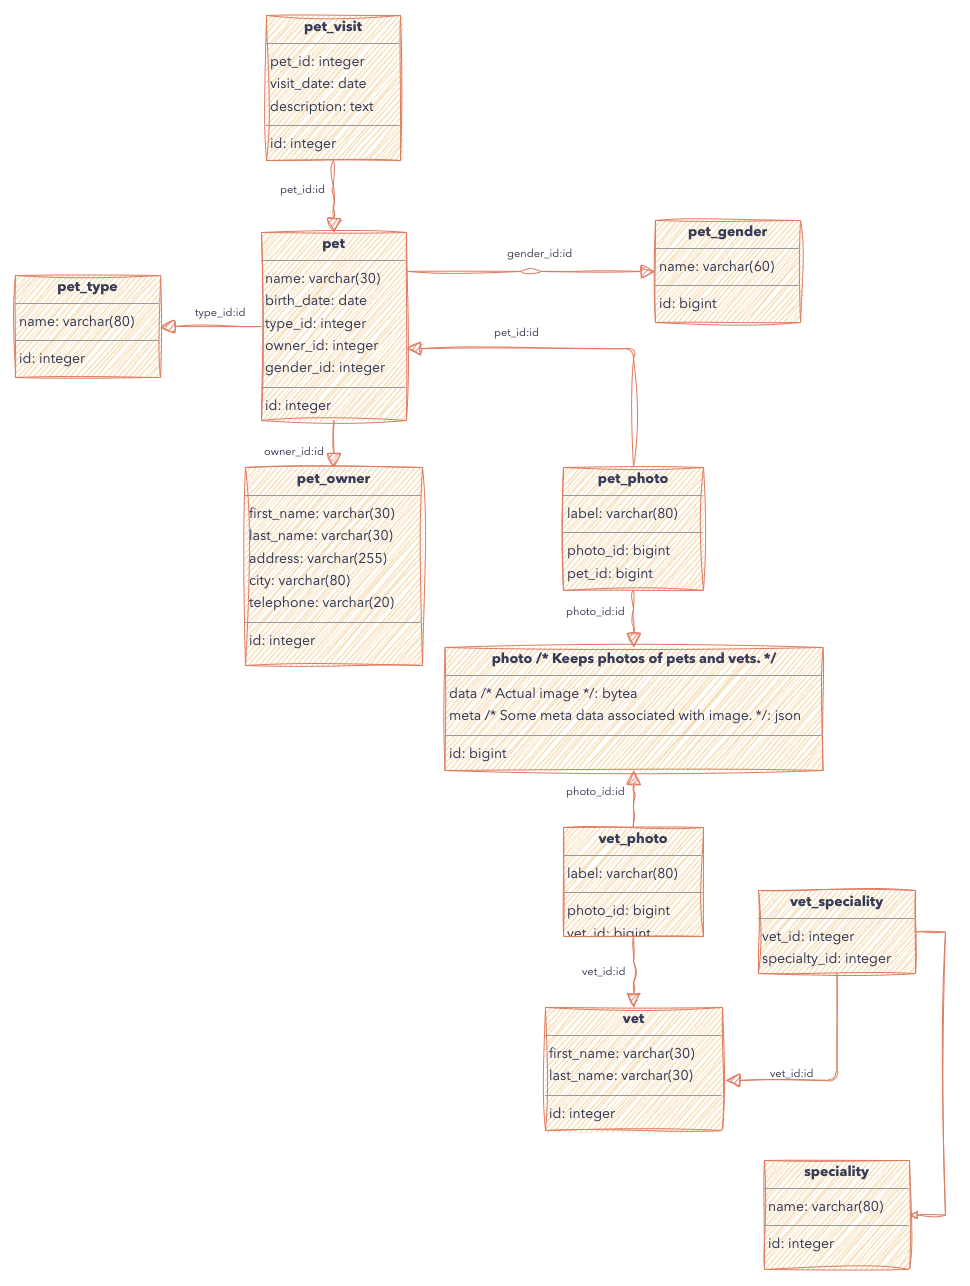

The diagram above was exported from draw.io. Its source (the exported page's mxGraphModel, read from the mxfile embedded in the PNG):
<mxGraphModel dx="2061" dy="1291" grid="1" gridSize="10" guides="1" tooltips="1" connect="1" arrows="1" fold="1" page="0" pageScale="1" pageWidth="1169" pageHeight="827" background="#ffffff" math="0" shadow="0">
  <root>
    <mxCell id="0" />
    <mxCell id="1" parent="0" />
    <mxCell id="2" value="&lt;p style=&quot;margin:0px;margin-top:4px;text-align:center;&quot;&gt;&lt;b&gt;pet&lt;/b&gt;&lt;/p&gt;&lt;hr size=&quot;1&quot;&gt;&lt;p style=&quot;margin:0 0 0 4px;line-height:1.6;&quot;&gt; name: varchar(30)&lt;br&gt; birth_date: date&lt;br&gt; type_id: integer&lt;br&gt; owner_id: integer&lt;br&gt; gender_id: integer&lt;/p&gt;&lt;hr size=&quot;1&quot;&gt;&lt;p style=&quot;margin:0 0 0 4px;line-height:1.6;&quot;&gt; id: integer&lt;/p&gt;" style="verticalAlign=top;align=left;overflow=fill;fontSize=14;fontFamily=Avenir Next;html=1;rounded=0;shadow=0;comic=0;labelBackgroundColor=none;strokeWidth=1;sketch=1;curveFitting=1;jiggle=2;fillColor=#F2CC8F;strokeColor=#E07A5F;fontColor=#393C56;" vertex="1" parent="1">
      <mxGeometry x="-124" y="132" width="145" height="188" as="geometry" />
    </mxCell>
    <mxCell id="3" value="&lt;p style=&quot;margin:0px;margin-top:4px;text-align:center;&quot;&gt;&lt;b&gt;pet_gender&lt;/b&gt;&lt;/p&gt;&lt;hr size=&quot;1&quot;&gt;&lt;p style=&quot;margin:0 0 0 4px;line-height:1.6;&quot;&gt; name: varchar(60)&lt;/p&gt;&lt;hr size=&quot;1&quot;&gt;&lt;p style=&quot;margin:0 0 0 4px;line-height:1.6;&quot;&gt; id: bigint&lt;/p&gt;" style="verticalAlign=top;align=left;overflow=fill;fontSize=14;fontFamily=Avenir Next;html=1;rounded=0;shadow=0;comic=0;labelBackgroundColor=none;strokeWidth=1;sketch=1;curveFitting=1;jiggle=2;fillColor=#F2CC8F;strokeColor=#E07A5F;fontColor=#393C56;" vertex="1" parent="1">
      <mxGeometry x="270" y="120" width="145" height="102" as="geometry" />
    </mxCell>
    <mxCell id="4" value="&lt;p style=&quot;margin:0px;margin-top:4px;text-align:center;&quot;&gt;&lt;b&gt;pet_owner&lt;/b&gt;&lt;/p&gt;&lt;hr size=&quot;1&quot;&gt;&lt;p style=&quot;margin:0 0 0 4px;line-height:1.6;&quot;&gt; first_name: varchar(30)&lt;br&gt; last_name: varchar(30)&lt;br&gt; address: varchar(255)&lt;br&gt; city: varchar(80)&lt;br&gt; telephone: varchar(20)&lt;/p&gt;&lt;hr size=&quot;1&quot;&gt;&lt;p style=&quot;margin:0 0 0 4px;line-height:1.6;&quot;&gt; id: integer&lt;/p&gt;" style="verticalAlign=top;align=left;overflow=fill;fontSize=14;fontFamily=Avenir Next;html=1;rounded=0;shadow=0;comic=0;labelBackgroundColor=none;strokeWidth=1;sketch=1;curveFitting=1;jiggle=2;fillColor=#F2CC8F;strokeColor=#E07A5F;fontColor=#393C56;" vertex="1" parent="1">
      <mxGeometry x="-140" y="367" width="177" height="198" as="geometry" />
    </mxCell>
    <mxCell id="5" value="&lt;p style=&quot;margin:0px;margin-top:4px;text-align:center;&quot;&gt;&lt;b&gt;pet_photo&lt;/b&gt;&lt;/p&gt;&lt;hr size=&quot;1&quot;&gt;&lt;p style=&quot;margin:0 0 0 4px;line-height:1.6;&quot;&gt; label: varchar(80)&lt;/p&gt;&lt;hr size=&quot;1&quot;&gt;&lt;p style=&quot;margin:0 0 0 4px;line-height:1.6;&quot;&gt; photo_id: bigint&lt;br&gt; pet_id: bigint&lt;/p&gt;" style="verticalAlign=top;align=left;overflow=fill;fontSize=14;fontFamily=Avenir Next;html=1;rounded=0;shadow=0;comic=0;labelBackgroundColor=none;strokeWidth=1;sketch=1;curveFitting=1;jiggle=2;fillColor=#F2CC8F;strokeColor=#E07A5F;fontColor=#393C56;" vertex="1" parent="1">
      <mxGeometry x="178" y="367" width="140" height="123" as="geometry" />
    </mxCell>
    <mxCell id="6" value="&lt;p style=&quot;margin:0px;margin-top:4px;text-align:center;&quot;&gt;&lt;b&gt;pet_type&lt;/b&gt;&lt;/p&gt;&lt;hr size=&quot;1&quot;&gt;&lt;p style=&quot;margin:0 0 0 4px;line-height:1.6;&quot;&gt; name: varchar(80)&lt;/p&gt;&lt;hr size=&quot;1&quot;&gt;&lt;p style=&quot;margin:0 0 0 4px;line-height:1.6;&quot;&gt; id: integer&lt;/p&gt;" style="verticalAlign=top;align=left;overflow=fill;fontSize=14;fontFamily=Avenir Next;html=1;rounded=0;shadow=0;comic=0;labelBackgroundColor=none;strokeWidth=1;sketch=1;curveFitting=1;jiggle=2;fillColor=#F2CC8F;strokeColor=#E07A5F;fontColor=#393C56;" vertex="1" parent="1">
      <mxGeometry x="-370" y="175" width="145" height="102" as="geometry" />
    </mxCell>
    <mxCell id="7" value="&lt;p style=&quot;margin:0px;margin-top:4px;text-align:center;&quot;&gt;&lt;b&gt;pet_visit&lt;/b&gt;&lt;/p&gt;&lt;hr size=&quot;1&quot;&gt;&lt;p style=&quot;margin:0 0 0 4px;line-height:1.6;&quot;&gt; pet_id: integer&lt;br&gt; visit_date: date&lt;br&gt; description: text&lt;/p&gt;&lt;hr size=&quot;1&quot;&gt;&lt;p style=&quot;margin:0 0 0 4px;line-height:1.6;&quot;&gt; id: integer&lt;/p&gt;" style="verticalAlign=top;align=left;overflow=fill;fontSize=14;fontFamily=Avenir Next;html=1;rounded=0;shadow=0;comic=0;labelBackgroundColor=none;strokeWidth=1;sketch=1;curveFitting=1;jiggle=2;fillColor=#F2CC8F;strokeColor=#E07A5F;fontColor=#393C56;" vertex="1" parent="1">
      <mxGeometry x="-119" y="-85" width="134" height="145" as="geometry" />
    </mxCell>
    <mxCell id="8" value="&lt;p style=&quot;margin:0px;margin-top:4px;text-align:center;&quot;&gt;&lt;b&gt;photo  /* Keeps photos of pets and vets. */&lt;/b&gt;&lt;/p&gt;&lt;hr size=&quot;1&quot;&gt;&lt;p style=&quot;margin:0 0 0 4px;line-height:1.6;&quot;&gt; data  /* Actual image */: bytea&lt;br&gt; meta  /* Some meta data associated with image. */: json&lt;/p&gt;&lt;hr size=&quot;1&quot;&gt;&lt;p style=&quot;margin:0 0 0 4px;line-height:1.6;&quot;&gt; id: bigint&lt;/p&gt;" style="verticalAlign=top;align=left;overflow=fill;fontSize=14;fontFamily=Avenir Next;html=1;rounded=0;shadow=0;comic=0;labelBackgroundColor=none;strokeWidth=1;sketch=1;curveFitting=1;jiggle=2;fillColor=#F2CC8F;strokeColor=#E07A5F;fontColor=#393C56;" vertex="1" parent="1">
      <mxGeometry x="59.5" y="547" width="378" height="123" as="geometry" />
    </mxCell>
    <mxCell id="9" value="&lt;p style=&quot;margin:0px;margin-top:4px;text-align:center;&quot;&gt;&lt;b&gt;speciality&lt;/b&gt;&lt;/p&gt;&lt;hr size=&quot;1&quot;&gt;&lt;p style=&quot;margin:0 0 0 4px;line-height:1.6;&quot;&gt; name: varchar(80)&lt;/p&gt;&lt;hr size=&quot;1&quot;&gt;&lt;p style=&quot;margin:0 0 0 4px;line-height:1.6;&quot;&gt; id: integer&lt;/p&gt;" style="verticalAlign=top;align=left;overflow=fill;fontSize=14;fontFamily=Avenir Next;html=1;rounded=0;shadow=0;comic=0;labelBackgroundColor=none;strokeWidth=1;sketch=1;curveFitting=1;jiggle=2;fillColor=#F2CC8F;strokeColor=#E07A5F;fontColor=#393C56;" vertex="1" parent="1">
      <mxGeometry x="379" y="1060" width="145" height="109" as="geometry" />
    </mxCell>
    <mxCell id="10" value="&lt;p style=&quot;margin:0px;margin-top:4px;text-align:center;&quot;&gt;&lt;b&gt;vet&lt;/b&gt;&lt;/p&gt;&lt;hr size=&quot;1&quot;&gt;&lt;p style=&quot;margin:0 0 0 4px;line-height:1.6;&quot;&gt; first_name: varchar(30)&lt;br&gt; last_name: varchar(30)&lt;/p&gt;&lt;hr size=&quot;1&quot;&gt;&lt;p style=&quot;margin:0 0 0 4px;line-height:1.6;&quot;&gt; id: integer&lt;/p&gt;" style="verticalAlign=top;align=left;overflow=fill;fontSize=14;fontFamily=Avenir Next;html=1;rounded=0;shadow=0;comic=0;labelBackgroundColor=none;strokeWidth=1;sketch=1;curveFitting=1;jiggle=2;fillColor=#F2CC8F;strokeColor=#E07A5F;fontColor=#393C56;" vertex="1" parent="1">
      <mxGeometry x="160" y="907" width="177" height="123" as="geometry" />
    </mxCell>
    <mxCell id="11" value="&lt;p style=&quot;margin:0px;margin-top:4px;text-align:center;&quot;&gt;&lt;b&gt;vet_photo&lt;/b&gt;&lt;/p&gt;&lt;hr size=&quot;1&quot;&gt;&lt;p style=&quot;margin:0 0 0 4px;line-height:1.6;&quot;&gt; label: varchar(80)&lt;/p&gt;&lt;hr size=&quot;1&quot;&gt;&lt;p style=&quot;margin:0 0 0 4px;line-height:1.6;&quot;&gt; photo_id: bigint&lt;br&gt; vet_id: bigint&lt;/p&gt;" style="verticalAlign=top;align=left;overflow=fill;fontSize=14;fontFamily=Avenir Next;html=1;rounded=0;shadow=0;comic=0;labelBackgroundColor=none;strokeWidth=1;sketch=1;curveFitting=1;jiggle=2;fillColor=#F2CC8F;strokeColor=#E07A5F;fontColor=#393C56;" vertex="1" parent="1">
      <mxGeometry x="178" y="727" width="140" height="109" as="geometry" />
    </mxCell>
    <mxCell id="12" style="edgeStyle=entityRelationEdgeStyle;rounded=0;hachureGap=4;orthogonalLoop=1;jettySize=auto;html=1;fontFamily=Avenir Next;sketch=1;curveFitting=1;jiggle=2;fillColor=#F2CC8F;strokeColor=#E07A5F;elbow=vertical;endArrow=block;endFill=0;labelBackgroundColor=none;fontColor=default;" edge="1" source="13" target="9" parent="1">
      <mxGeometry relative="1" as="geometry" />
    </mxCell>
    <mxCell id="13" value="&lt;p style=&quot;margin:0px;margin-top:4px;text-align:center;&quot;&gt;&lt;b&gt;vet_speciality&lt;/b&gt;&lt;/p&gt;&lt;hr size=&quot;1&quot;&gt;&lt;p style=&quot;margin:0 0 0 4px;line-height:1.6;&quot;&gt; vet_id: integer&lt;br&gt; specialty_id: integer&lt;/p&gt;" style="verticalAlign=top;align=left;overflow=fill;fontSize=14;fontFamily=Avenir Next;html=1;rounded=0;shadow=0;comic=0;labelBackgroundColor=none;strokeWidth=1;sketch=1;curveFitting=1;jiggle=2;fillColor=#F2CC8F;strokeColor=#E07A5F;fontColor=#393C56;" vertex="1" parent="1">
      <mxGeometry x="373" y="790" width="157" height="83" as="geometry" />
    </mxCell>
    <mxCell id="14" value="" style="html=1;rounded=1;edgeStyle=orthogonalEdgeStyle;dashed=0;startArrow=none;endArrow=block;endSize=12;strokeColor=#E07A5F;exitX=1.007;exitY=0.207;exitDx=0;exitDy=0;entryX=0.000;entryY=0.500;entryDx=0;entryDy=0;exitPerimeter=0;sketch=1;curveFitting=1;jiggle=2;fontFamily=Avenir Next;fillColor=#F2CC8F;labelBackgroundColor=none;fontColor=default;" edge="1" source="2" target="3" parent="1">
      <mxGeometry width="50" height="50" relative="1" as="geometry">
        <Array as="points" />
      </mxGeometry>
    </mxCell>
    <mxCell id="15" value="gender_id:id" style="edgeLabel;resizable=0;html=1;align=left;verticalAlign=top;strokeColor=#E07A5F;sketch=1;curveFitting=1;jiggle=2;fontFamily=Avenir Next;labelBackgroundColor=none;fontColor=#393C56;" vertex="1" connectable="0" parent="14">
      <mxGeometry x="120" y="140" as="geometry" />
    </mxCell>
    <mxCell id="16" value="" style="html=1;rounded=1;edgeStyle=orthogonalEdgeStyle;dashed=0;startArrow=none;endArrow=block;endSize=12;strokeColor=#E07A5F;exitX=0.500;exitY=1.000;exitDx=0;exitDy=0;entryX=0.500;entryY=0.000;entryDx=0;entryDy=0;sketch=1;curveFitting=1;jiggle=2;fontFamily=Avenir Next;fillColor=#F2CC8F;labelBackgroundColor=none;fontColor=default;" edge="1" source="2" target="4" parent="1">
      <mxGeometry width="50" height="50" relative="1" as="geometry">
        <Array as="points" />
      </mxGeometry>
    </mxCell>
    <mxCell id="17" value="owner_id:id" style="edgeLabel;resizable=0;html=1;align=left;verticalAlign=top;strokeColor=#E07A5F;sketch=1;curveFitting=1;jiggle=2;fontFamily=Avenir Next;labelBackgroundColor=none;fontColor=#393C56;" vertex="1" connectable="0" parent="16">
      <mxGeometry x="-123" y="338" as="geometry" />
    </mxCell>
    <mxCell id="18" value="" style="html=1;rounded=1;edgeStyle=orthogonalEdgeStyle;dashed=0;startArrow=none;endArrow=block;endSize=12;strokeColor=#E07A5F;exitX=0.000;exitY=0.500;exitDx=0;exitDy=0;entryX=1.000;entryY=0.500;entryDx=0;entryDy=0;sketch=1;curveFitting=1;jiggle=2;fontFamily=Avenir Next;fillColor=#F2CC8F;labelBackgroundColor=none;fontColor=default;" edge="1" source="2" target="6" parent="1">
      <mxGeometry width="50" height="50" relative="1" as="geometry">
        <Array as="points" />
      </mxGeometry>
    </mxCell>
    <mxCell id="19" value="type_id:id" style="edgeLabel;resizable=0;html=1;align=left;verticalAlign=top;strokeColor=#E07A5F;sketch=1;curveFitting=1;jiggle=2;fontFamily=Avenir Next;labelBackgroundColor=none;fontColor=#393C56;" vertex="1" connectable="0" parent="18">
      <mxGeometry x="-192" y="199" as="geometry" />
    </mxCell>
    <mxCell id="20" value="" style="html=1;rounded=1;edgeStyle=orthogonalEdgeStyle;dashed=0;startArrow=none;endArrow=block;endSize=12;strokeColor=#E07A5F;exitX=0.500;exitY=0.000;exitDx=0;exitDy=0;entryX=1.000;entryY=0.618;entryDx=0;entryDy=0;sketch=1;curveFitting=1;jiggle=2;fontFamily=Avenir Next;fillColor=#F2CC8F;labelBackgroundColor=none;fontColor=default;" edge="1" source="5" target="2" parent="1">
      <mxGeometry width="50" height="50" relative="1" as="geometry">
        <Array as="points">
          <mxPoint x="248" y="248" />
        </Array>
      </mxGeometry>
    </mxCell>
    <mxCell id="21" value="pet_id:id" style="edgeLabel;resizable=0;html=1;align=left;verticalAlign=top;strokeColor=#E07A5F;sketch=1;curveFitting=1;jiggle=2;fontFamily=Avenir Next;labelBackgroundColor=none;fontColor=#393C56;" vertex="1" connectable="0" parent="20">
      <mxGeometry x="107" y="219" as="geometry" />
    </mxCell>
    <mxCell id="22" value="" style="html=1;rounded=1;edgeStyle=orthogonalEdgeStyle;dashed=0;startArrow=none;endArrow=block;endSize=12;strokeColor=#E07A5F;exitX=0.500;exitY=1.000;exitDx=0;exitDy=0;entryX=0.500;entryY=0.000;entryDx=0;entryDy=0;sketch=1;curveFitting=1;jiggle=2;fontFamily=Avenir Next;fillColor=#F2CC8F;labelBackgroundColor=none;fontColor=default;" edge="1" source="5" target="8" parent="1">
      <mxGeometry width="50" height="50" relative="1" as="geometry">
        <Array as="points" />
      </mxGeometry>
    </mxCell>
    <mxCell id="23" value="photo_id:id" style="edgeLabel;resizable=0;html=1;align=left;verticalAlign=top;strokeColor=#E07A5F;sketch=1;curveFitting=1;jiggle=2;fontFamily=Avenir Next;labelBackgroundColor=none;fontColor=#393C56;" vertex="1" connectable="0" parent="22">
      <mxGeometry x="179" y="498" as="geometry" />
    </mxCell>
    <mxCell id="24" value="" style="html=1;rounded=1;edgeStyle=orthogonalEdgeStyle;dashed=0;startArrow=none;endArrow=block;endSize=12;strokeColor=#E07A5F;exitX=0.500;exitY=1.000;exitDx=0;exitDy=0;entryX=0.500;entryY=0.000;entryDx=0;entryDy=0;sketch=1;curveFitting=1;jiggle=2;fontFamily=Avenir Next;fillColor=#F2CC8F;labelBackgroundColor=none;fontColor=default;" edge="1" source="7" target="2" parent="1">
      <mxGeometry width="50" height="50" relative="1" as="geometry">
        <Array as="points" />
      </mxGeometry>
    </mxCell>
    <mxCell id="25" value="pet_id:id" style="edgeLabel;resizable=0;html=1;align=left;verticalAlign=top;strokeColor=#E07A5F;sketch=1;curveFitting=1;jiggle=2;fontFamily=Avenir Next;labelBackgroundColor=none;fontColor=#393C56;" vertex="1" connectable="0" parent="24">
      <mxGeometry x="-107" y="76" as="geometry" />
    </mxCell>
    <mxCell id="26" value="" style="html=1;rounded=1;edgeStyle=orthogonalEdgeStyle;dashed=0;startArrow=none;endArrow=block;endSize=12;strokeColor=#E07A5F;exitX=0.500;exitY=0.000;exitDx=0;exitDy=0;entryX=0.500;entryY=1.000;entryDx=0;entryDy=0;sketch=1;curveFitting=1;jiggle=2;fontFamily=Avenir Next;fillColor=#F2CC8F;labelBackgroundColor=none;fontColor=default;" edge="1" source="11" target="8" parent="1">
      <mxGeometry width="50" height="50" relative="1" as="geometry">
        <Array as="points" />
      </mxGeometry>
    </mxCell>
    <mxCell id="27" value="photo_id:id" style="edgeLabel;resizable=0;html=1;align=left;verticalAlign=top;strokeColor=#E07A5F;sketch=1;curveFitting=1;jiggle=2;fontFamily=Avenir Next;labelBackgroundColor=none;fontColor=#393C56;" vertex="1" connectable="0" parent="26">
      <mxGeometry x="179" y="678" as="geometry" />
    </mxCell>
    <mxCell id="28" value="" style="html=1;rounded=1;edgeStyle=orthogonalEdgeStyle;dashed=0;startArrow=none;endArrow=block;endSize=12;strokeColor=#E07A5F;exitX=0.500;exitY=1.000;exitDx=0;exitDy=0;entryX=0.500;entryY=0.000;entryDx=0;entryDy=0;sketch=1;curveFitting=1;jiggle=2;fontFamily=Avenir Next;fillColor=#F2CC8F;labelBackgroundColor=none;fontColor=default;" edge="1" source="11" target="10" parent="1">
      <mxGeometry width="50" height="50" relative="1" as="geometry">
        <Array as="points" />
      </mxGeometry>
    </mxCell>
    <mxCell id="29" value="vet_id:id" style="edgeLabel;resizable=0;html=1;align=left;verticalAlign=top;strokeColor=#E07A5F;sketch=1;curveFitting=1;jiggle=2;fontFamily=Avenir Next;labelBackgroundColor=none;fontColor=#393C56;" vertex="1" connectable="0" parent="28">
      <mxGeometry x="195" y="858" as="geometry" />
    </mxCell>
    <mxCell id="30" value="" style="html=1;rounded=1;edgeStyle=orthogonalEdgeStyle;dashed=0;startArrow=none;endArrow=block;endSize=12;strokeColor=#E07A5F;exitX=0.500;exitY=1.000;exitDx=0;exitDy=0;entryX=1.017;entryY=0.593;entryDx=0;entryDy=0;entryPerimeter=0;sketch=1;curveFitting=1;jiggle=2;fontFamily=Avenir Next;fillColor=#F2CC8F;labelBackgroundColor=none;fontColor=default;" edge="1" source="13" target="10" parent="1">
      <mxGeometry width="50" height="50" relative="1" as="geometry">
        <Array as="points">
          <mxPoint x="452" y="980" />
        </Array>
      </mxGeometry>
    </mxCell>
    <mxCell id="31" value="vet_id:id" style="edgeLabel;resizable=0;html=1;align=left;verticalAlign=top;strokeColor=#E07A5F;sketch=1;curveFitting=1;jiggle=2;fontFamily=Avenir Next;labelBackgroundColor=none;fontColor=#393C56;" vertex="1" connectable="0" parent="30">
      <mxGeometry x="383" y="960" as="geometry" />
    </mxCell>
  </root>
</mxGraphModel>